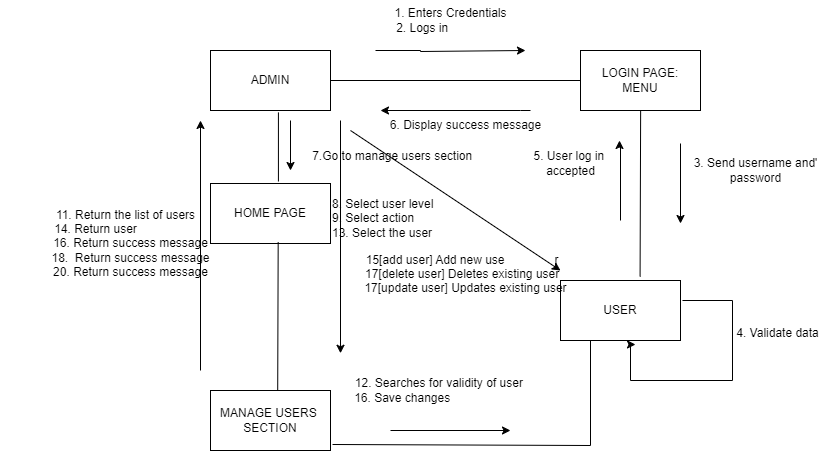

The diagram above was exported from draw.io. Its source (the exported page's mxGraphModel, read from the mxfile embedded in the PNG):
<mxGraphModel dx="1644" dy="446" grid="1" gridSize="10" guides="1" tooltips="1" connect="1" arrows="1" fold="1" page="1" pageScale="1" pageWidth="850" pageHeight="1100" math="0" shadow="0">
  <root>
    <mxCell id="0" />
    <mxCell id="1" parent="0" />
    <mxCell id="V3_2ztId0CFTi-JZArB2-4" style="edgeStyle=orthogonalEdgeStyle;rounded=0;orthogonalLoop=1;jettySize=auto;html=1;" parent="1" edge="1">
      <mxGeometry relative="1" as="geometry">
        <mxPoint x="285" y="210" as="sourcePoint" />
        <mxPoint x="435" y="210" as="targetPoint" />
        <Array as="points">
          <mxPoint x="330" y="210" />
          <mxPoint x="435" y="211" />
        </Array>
      </mxGeometry>
    </mxCell>
    <mxCell id="V3_2ztId0CFTi-JZArB2-1" value="ADMIN" style="rounded=0;whiteSpace=wrap;html=1;" parent="1" vertex="1">
      <mxGeometry x="120" y="210" width="120" height="60" as="geometry" />
    </mxCell>
    <mxCell id="V3_2ztId0CFTi-JZArB2-15" style="edgeStyle=orthogonalEdgeStyle;rounded=0;orthogonalLoop=1;jettySize=auto;html=1;" parent="1" edge="1">
      <mxGeometry relative="1" as="geometry">
        <Array as="points">
          <mxPoint x="430" y="270" />
          <mxPoint x="430" y="270" />
        </Array>
        <mxPoint x="440" y="270" as="sourcePoint" />
        <mxPoint x="290" y="270" as="targetPoint" />
      </mxGeometry>
    </mxCell>
    <mxCell id="V3_2ztId0CFTi-JZArB2-2" value="LOGIN PAGE:&lt;br&gt;MENU" style="rounded=0;whiteSpace=wrap;html=1;" parent="1" vertex="1">
      <mxGeometry x="490" y="210" width="120" height="60" as="geometry" />
    </mxCell>
    <mxCell id="V3_2ztId0CFTi-JZArB2-9" style="edgeStyle=orthogonalEdgeStyle;rounded=0;orthogonalLoop=1;jettySize=auto;html=1;entryX=0.625;entryY=1.067;entryDx=0;entryDy=0;entryPerimeter=0;" parent="1" target="V3_2ztId0CFTi-JZArB2-3" edge="1">
      <mxGeometry relative="1" as="geometry">
        <mxPoint x="520" y="561.98" as="targetPoint" />
        <mxPoint x="591.96" y="460" as="sourcePoint" />
        <Array as="points">
          <mxPoint x="642" y="460" />
          <mxPoint x="642" y="540" />
          <mxPoint x="540" y="540" />
          <mxPoint x="540" y="504" />
        </Array>
      </mxGeometry>
    </mxCell>
    <mxCell id="V3_2ztId0CFTi-JZArB2-3" value="USER" style="rounded=0;whiteSpace=wrap;html=1;" parent="1" vertex="1">
      <mxGeometry x="470" y="440" width="120" height="60" as="geometry" />
    </mxCell>
    <mxCell id="V3_2ztId0CFTi-JZArB2-6" value="1. Enters Credentials&lt;div&gt;2. Logs in&amp;nbsp; &amp;nbsp; &amp;nbsp; &amp;nbsp; &amp;nbsp; &amp;nbsp; &amp;nbsp; &amp;nbsp; &amp;nbsp;&lt;/div&gt;" style="text;html=1;align=center;verticalAlign=middle;resizable=0;points=[];autosize=1;strokeColor=none;fillColor=none;" parent="1" vertex="1">
      <mxGeometry x="290" y="160" width="140" height="40" as="geometry" />
    </mxCell>
    <mxCell id="V3_2ztId0CFTi-JZArB2-8" value="3. Send username and'&lt;div&gt;password&lt;/div&gt;" style="text;html=1;align=center;verticalAlign=middle;resizable=0;points=[];autosize=1;strokeColor=none;fillColor=none;" parent="1" vertex="1">
      <mxGeometry x="590" y="310" width="150" height="40" as="geometry" />
    </mxCell>
    <mxCell id="V3_2ztId0CFTi-JZArB2-11" value="4. Validate data" style="text;html=1;align=center;verticalAlign=middle;resizable=0;points=[];autosize=1;strokeColor=none;fillColor=none;" parent="1" vertex="1">
      <mxGeometry x="631.96" y="478" width="110" height="30" as="geometry" />
    </mxCell>
    <mxCell id="V3_2ztId0CFTi-JZArB2-12" style="edgeStyle=orthogonalEdgeStyle;rounded=0;orthogonalLoop=1;jettySize=auto;html=1;" parent="1" edge="1">
      <mxGeometry relative="1" as="geometry">
        <Array as="points">
          <mxPoint x="529" y="305" />
        </Array>
        <mxPoint x="530" y="380" as="sourcePoint" />
        <mxPoint x="529" y="300" as="targetPoint" />
      </mxGeometry>
    </mxCell>
    <mxCell id="V3_2ztId0CFTi-JZArB2-13" value="5. User log in&amp;nbsp;&lt;div&gt;accepted&lt;/div&gt;" style="text;html=1;align=center;verticalAlign=middle;resizable=0;points=[];autosize=1;strokeColor=none;fillColor=none;" parent="1" vertex="1">
      <mxGeometry x="430" y="303" width="100" height="40" as="geometry" />
    </mxCell>
    <mxCell id="V3_2ztId0CFTi-JZArB2-14" value="HOME PAGE" style="rounded=0;whiteSpace=wrap;html=1;" parent="1" vertex="1">
      <mxGeometry x="120" y="343" width="120" height="60" as="geometry" />
    </mxCell>
    <mxCell id="V3_2ztId0CFTi-JZArB2-16" value="6. Display success message" style="text;html=1;align=center;verticalAlign=middle;resizable=0;points=[];autosize=1;strokeColor=none;fillColor=none;" parent="1" vertex="1">
      <mxGeometry x="290" y="270" width="170" height="30" as="geometry" />
    </mxCell>
    <mxCell id="V3_2ztId0CFTi-JZArB2-18" value="7.Go to manage users section&amp;nbsp; &amp;nbsp; &amp;nbsp; &amp;nbsp;&amp;nbsp;&lt;div&gt;&lt;br&gt;&lt;/div&gt;" style="text;html=1;align=center;verticalAlign=middle;resizable=0;points=[];autosize=1;strokeColor=none;fillColor=none;" parent="1" vertex="1">
      <mxGeometry x="210" y="303" width="210" height="40" as="geometry" />
    </mxCell>
    <mxCell id="V3_2ztId0CFTi-JZArB2-20" value="12. Searches for validity of user&amp;nbsp;&lt;div&gt;16. Save changes&amp;nbsp; &amp;nbsp; &amp;nbsp; &amp;nbsp; &amp;nbsp; &amp;nbsp; &amp;nbsp; &amp;nbsp; &amp;nbsp; &amp;nbsp; &amp;nbsp; &amp;nbsp;&lt;/div&gt;" style="text;html=1;align=center;verticalAlign=middle;resizable=0;points=[];autosize=1;strokeColor=none;fillColor=none;" parent="1" vertex="1">
      <mxGeometry x="250" y="530" width="200" height="40" as="geometry" />
    </mxCell>
    <mxCell id="V3_2ztId0CFTi-JZArB2-21" value="MANAGE USERS&amp;nbsp;&lt;div&gt;SECTION&lt;/div&gt;" style="rounded=0;whiteSpace=wrap;html=1;" parent="1" vertex="1">
      <mxGeometry x="120" y="550" width="120" height="60" as="geometry" />
    </mxCell>
    <mxCell id="V3_2ztId0CFTi-JZArB2-23" value="&lt;div style=&quot;forced-color-adjust: none;&quot;&gt;8. Select user level&amp;nbsp; &amp;nbsp; &amp;nbsp; &amp;nbsp; &amp;nbsp; &amp;nbsp; &amp;nbsp; &amp;nbsp; &amp;nbsp; &amp;nbsp;&amp;nbsp;&lt;/div&gt;&lt;div style=&quot;forced-color-adjust: none;&quot;&gt;9. Select action&lt;/div&gt;&lt;div style=&quot;forced-color-adjust: none;&quot;&gt;13. Select the user&amp;nbsp; &amp;nbsp; &amp;nbsp; &amp;nbsp; &amp;nbsp; &amp;nbsp; &amp;nbsp; &amp;nbsp; &amp;nbsp; &amp;nbsp; &amp;nbsp; &amp;nbsp; &amp;nbsp; &amp;nbsp;&amp;nbsp;&lt;/div&gt;&lt;div style=&quot;forced-color-adjust: none;&quot;&gt;&amp;nbsp; &amp;nbsp; &amp;nbsp; &amp;nbsp; &amp;nbsp; &amp;nbsp; &amp;nbsp; &amp;nbsp; &amp;nbsp; &amp;nbsp;&lt;/div&gt;&lt;div style=&quot;forced-color-adjust: none;&quot;&gt;&amp;nbsp; &amp;nbsp; &amp;nbsp; &amp;nbsp; &amp;nbsp; &amp;nbsp; &amp;nbsp; &amp;nbsp; &amp;nbsp; &amp;nbsp; &amp;nbsp; &amp;nbsp; &amp;nbsp;&lt;/div&gt;&lt;div style=&quot;forced-color-adjust: none;&quot;&gt;&lt;br style=&quot;forced-color-adjust: none; color: rgb(0, 0, 0); font-family: Helvetica; font-size: 12px; font-style: normal; font-variant-ligatures: normal; font-variant-caps: normal; font-weight: 400; letter-spacing: normal; orphans: 2; text-align: center; text-indent: 0px; text-transform: none; widows: 2; word-spacing: 0px; -webkit-text-stroke-width: 0px; white-space: nowrap; background-color: rgb(251, 251, 251); text-decoration-thickness: initial; text-decoration-style: initial; text-decoration-color: initial;&quot;&gt;&lt;br&gt;&lt;br&gt;&lt;/div&gt;" style="text;whiteSpace=wrap;html=1;" parent="1" vertex="1">
      <mxGeometry x="240" y="350" width="200" height="90" as="geometry" />
    </mxCell>
    <mxCell id="O5gKNJ3UNI8Se6RRV-6u-1" value="" style="endArrow=none;html=1;rounded=0;entryX=0.25;entryY=1;entryDx=0;entryDy=0;exitX=1.017;exitY=0.9;exitDx=0;exitDy=0;exitPerimeter=0;" parent="1" source="V3_2ztId0CFTi-JZArB2-21" target="V3_2ztId0CFTi-JZArB2-3" edge="1">
      <mxGeometry width="50" height="50" relative="1" as="geometry">
        <mxPoint x="425" y="605" as="sourcePoint" />
        <mxPoint x="475" y="555" as="targetPoint" />
        <Array as="points">
          <mxPoint x="500" y="605" />
        </Array>
      </mxGeometry>
    </mxCell>
    <mxCell id="O5gKNJ3UNI8Se6RRV-6u-2" value="" style="endArrow=classic;html=1;rounded=0;" parent="1" edge="1">
      <mxGeometry width="50" height="50" relative="1" as="geometry">
        <mxPoint x="300" y="590" as="sourcePoint" />
        <mxPoint x="420" y="590" as="targetPoint" />
      </mxGeometry>
    </mxCell>
    <mxCell id="O5gKNJ3UNI8Se6RRV-6u-3" value="" style="endArrow=classic;html=1;rounded=0;" parent="1" edge="1">
      <mxGeometry width="50" height="50" relative="1" as="geometry">
        <mxPoint x="590" y="303" as="sourcePoint" />
        <mxPoint x="590" y="383" as="targetPoint" />
      </mxGeometry>
    </mxCell>
    <mxCell id="O5gKNJ3UNI8Se6RRV-6u-4" value="" style="endArrow=none;html=1;rounded=0;entryX=0.678;entryY=0.987;entryDx=0;entryDy=0;entryPerimeter=0;exitX=0.84;exitY=-0.078;exitDx=0;exitDy=0;exitPerimeter=0;" parent="1" edge="1">
      <mxGeometry width="50" height="50" relative="1" as="geometry">
        <mxPoint x="549.5799999999999" y="436.0999999999999" as="sourcePoint" />
        <mxPoint x="550.1399999999999" y="270" as="targetPoint" />
      </mxGeometry>
    </mxCell>
    <mxCell id="O5gKNJ3UNI8Se6RRV-6u-5" value="" style="endArrow=none;html=1;rounded=0;exitX=1;exitY=0.5;exitDx=0;exitDy=0;entryX=0;entryY=0.5;entryDx=0;entryDy=0;" parent="1" source="V3_2ztId0CFTi-JZArB2-1" target="V3_2ztId0CFTi-JZArB2-2" edge="1">
      <mxGeometry width="50" height="50" relative="1" as="geometry">
        <mxPoint x="400" y="310" as="sourcePoint" />
        <mxPoint x="450" y="260" as="targetPoint" />
      </mxGeometry>
    </mxCell>
    <mxCell id="O5gKNJ3UNI8Se6RRV-6u-6" value="" style="endArrow=none;html=1;rounded=0;entryX=0.566;entryY=1.031;entryDx=0;entryDy=0;entryPerimeter=0;exitX=0.566;exitY=-0.033;exitDx=0;exitDy=0;exitPerimeter=0;" parent="1" source="V3_2ztId0CFTi-JZArB2-14" target="V3_2ztId0CFTi-JZArB2-1" edge="1">
      <mxGeometry width="50" height="50" relative="1" as="geometry">
        <mxPoint x="260" y="370" as="sourcePoint" />
        <mxPoint x="310" y="320" as="targetPoint" />
      </mxGeometry>
    </mxCell>
    <mxCell id="O5gKNJ3UNI8Se6RRV-6u-7" value="" style="endArrow=classic;html=1;rounded=0;" parent="1" edge="1">
      <mxGeometry width="50" height="50" relative="1" as="geometry">
        <mxPoint x="200" y="280" as="sourcePoint" />
        <mxPoint x="200" y="330" as="targetPoint" />
      </mxGeometry>
    </mxCell>
    <mxCell id="O5gKNJ3UNI8Se6RRV-6u-8" value="" style="endArrow=none;html=1;rounded=0;entryX=0.564;entryY=0.975;entryDx=0;entryDy=0;entryPerimeter=0;exitX=0.56;exitY=-0.008;exitDx=0;exitDy=0;exitPerimeter=0;" parent="1" source="V3_2ztId0CFTi-JZArB2-21" target="V3_2ztId0CFTi-JZArB2-14" edge="1">
      <mxGeometry width="50" height="50" relative="1" as="geometry">
        <mxPoint x="230" y="480" as="sourcePoint" />
        <mxPoint x="280" y="430" as="targetPoint" />
      </mxGeometry>
    </mxCell>
    <mxCell id="O5gKNJ3UNI8Se6RRV-6u-9" value="" style="endArrow=classic;html=1;rounded=0;" parent="1" edge="1">
      <mxGeometry width="50" height="50" relative="1" as="geometry">
        <mxPoint x="250" y="280" as="sourcePoint" />
        <mxPoint x="250" y="512.7586206896551" as="targetPoint" />
      </mxGeometry>
    </mxCell>
    <mxCell id="O5gKNJ3UNI8Se6RRV-6u-10" value="" style="endArrow=classic;html=1;rounded=0;" parent="1" edge="1">
      <mxGeometry width="50" height="50" relative="1" as="geometry">
        <mxPoint x="110" y="530" as="sourcePoint" />
        <mxPoint x="110" y="280" as="targetPoint" />
      </mxGeometry>
    </mxCell>
    <mxCell id="O5gKNJ3UNI8Se6RRV-6u-11" value="11. Return the list of users&amp;nbsp; &amp;nbsp;&lt;div&gt;&lt;span style=&quot;background-color: initial;&quot;&gt;14. Return user&amp;nbsp; &amp;nbsp; &amp;nbsp; &amp;nbsp; &amp;nbsp; &amp;nbsp; &amp;nbsp; &amp;nbsp; &amp;nbsp; &amp;nbsp; &amp;nbsp;&lt;/span&gt;&lt;div&gt;&lt;div&gt;16. Return success message&lt;/div&gt;&lt;div&gt;18.&amp;nbsp;&amp;nbsp;&lt;span style=&quot;background-color: initial;&quot;&gt;Return success message&lt;/span&gt;&lt;/div&gt;&lt;div&gt;&lt;span style=&quot;background-color: initial;&quot;&gt;&amp;nbsp; &amp;nbsp; &amp;nbsp; &amp;nbsp; &amp;nbsp; &amp;nbsp; &amp;nbsp;20. Return success message&lt;/span&gt;&lt;span style=&quot;background-color: initial;&quot;&gt;&amp;nbsp; &amp;nbsp; &amp;nbsp; &amp;nbsp; &amp;nbsp; &amp;nbsp; &amp;nbsp;&lt;/span&gt;&lt;/div&gt;&lt;/div&gt;&lt;/div&gt;" style="text;html=1;align=center;verticalAlign=middle;resizable=0;points=[];autosize=1;strokeColor=none;fillColor=none;" parent="1" vertex="1">
      <mxGeometry x="-90" y="358" width="260" height="90" as="geometry" />
    </mxCell>
    <mxCell id="uXfUhq7MvmIH-J_FqPIQ-1" value="" style="endArrow=classic;html=1;rounded=0;" edge="1" parent="1">
      <mxGeometry width="50" height="50" relative="1" as="geometry">
        <mxPoint x="260" y="290" as="sourcePoint" />
        <mxPoint x="470" y="430" as="targetPoint" />
      </mxGeometry>
    </mxCell>
    <mxCell id="uXfUhq7MvmIH-J_FqPIQ-2" value="15[add user] Add new use&amp;nbsp; &amp;nbsp; &amp;nbsp; &amp;nbsp; &amp;nbsp; &amp;nbsp; &amp;nbsp; &amp;nbsp;r&amp;nbsp;&amp;nbsp;&lt;div&gt;17[delete user] Deletes existing user&amp;nbsp;&amp;nbsp;&lt;/div&gt;&lt;div&gt;17[update user] Updates existing user&lt;br&gt;&lt;div&gt;&lt;br&gt;&lt;/div&gt;&lt;div&gt;&lt;br&gt;&lt;/div&gt;&lt;/div&gt;" style="text;html=1;align=center;verticalAlign=middle;resizable=0;points=[];autosize=1;strokeColor=none;fillColor=none;" vertex="1" parent="1">
      <mxGeometry x="260" y="403" width="230" height="90" as="geometry" />
    </mxCell>
  </root>
</mxGraphModel>